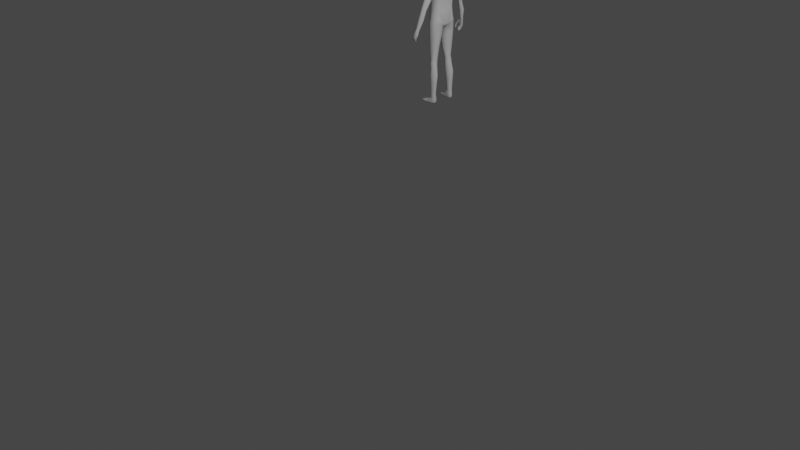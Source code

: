 # Source: GothicChurch.blend  (saved by Blender 2.80.74; exported with 4.5.12 LTS)
import bpy
from mathutils import Matrix  # noqa: F401  (used for matrix-valued properties, if any)

bpy.ops.wm.read_factory_settings(use_empty=True)
scene = bpy.context.scene
scene.name = 'Scene'

# ---- collections
col_collection = bpy.data.collections.new('Collection'); scene.collection.children.link(col_collection)
col_parts = bpy.data.collections.new('PARTS'); scene.collection.children.link(col_parts)
col_tower = bpy.data.collections.new('Tower'); scene.collection.children.link(col_tower)
col_transcept = bpy.data.collections.new('Transcept'); scene.collection.children.link(col_transcept)
col_nave = bpy.data.collections.new('Nave'); scene.collection.children.link(col_nave)
col_aisles = bpy.data.collections.new('Aisles'); scene.collection.children.link(col_aisles)
col_chancel = bpy.data.collections.new('Chancel'); scene.collection.children.link(col_chancel)

# ---- materials (node trees are filled in below, after node groups)
mat_man_roughmaterial = bpy.data.materials.new('Man RoughMaterial ')

# ---- material node trees

# ---- world
world_world = bpy.data.worlds.new('World'); scene.world = world_world
world_world.use_nodes = True; world_world.node_tree.nodes.clear()
_N = world_world.node_tree.nodes; _L = world_world.node_tree.links
n0 = _N.new('ShaderNodeOutputWorld'); n0.name = 'World Output'; n0.location = (300, 300)
n1 = _N.new('ShaderNodeBackground'); n1.name = 'Background'; n1.location = (10, 300)
n1.inputs[0].default_value = (0.05088, 0.05088, 0.05088, 1.0)
_L.new(n1.outputs[0], n0.inputs[0])
n0.is_active_output = True
world_world.color = (0.05088, 0.05088, 0.05088)
world_world.use_sun_shadow = False
world_world.sun_shadow_jitter_overblur = 0.0

# ---- cameras
cam_camera = bpy.data.cameras.new('Camera')
cam_camera.clip_end = 100.0
cam_camera.ortho_scale = 7.314

# ---- lights
light_light = bpy.data.lights.new('Light', 'POINT')
light_light.transmission_factor = 0.0
light_light.energy = 1000.0
light_light.shadow_soft_size = 0.1
light_light.shadow_maximum_resolution = 0.006
light_light.use_absolute_resolution = True

# ---- meshes
me_church_floor_2x2x0_2 = bpy.data.meshes.new('Church Floor 2x2x0.2')
me_church_floor_2x2x0_2.from_pydata([], [], [])
me_church_floor_2x2x0_2.materials.append(None)
me_church_floor_2x2x0_2.update()
me_church_vault_8x8 = bpy.data.meshes.new('Church Vault 8x8')
me_church_vault_8x8.from_pydata([], [], [])
me_church_vault_8x8.materials.append(None)
me_church_vault_8x8.update()
me_church_corner_1x4x0_2 = bpy.data.meshes.new('Church Corner 1x4x0.2')
me_church_corner_1x4x0_2.from_pydata([], [], [])
me_church_corner_1x4x0_2.materials.append(None)
me_church_corner_1x4x0_2.update()
me_church_floor_2x4x0_2 = bpy.data.meshes.new('Church Floor 2x4x0.2')
me_church_floor_2x4x0_2.from_pydata([], [], [])
me_church_floor_2x4x0_2.materials.append(None)
me_church_floor_2x4x0_2.update()
me_church_floor_4x4x0_2 = bpy.data.meshes.new('Church Floor 4x4x0.2')
me_church_floor_4x4x0_2.from_pydata([], [], [])
me_church_floor_4x4x0_2.materials.append(None)
me_church_floor_4x4x0_2.update()
me_church_front_door_4x4x0_2 = bpy.data.meshes.new('Church Front Door 4x4x0.2')
me_church_front_door_4x4x0_2.from_pydata([], [], [])
me_church_front_door_4x4x0_2.materials.append(None)
me_church_front_door_4x4x0_2.update()
me_church_wall_4x4x0_2 = bpy.data.meshes.new('Church Wall 4x4x0.2')
me_church_wall_4x4x0_2.from_pydata([], [], [])
me_church_wall_4x4x0_2.materials.append(None)
me_church_wall_4x4x0_2.update()
me_church_window_4x4x0_2 = bpy.data.meshes.new('Church Window 4x4x0.2')
me_church_window_4x4x0_2.from_pydata([], [], [])
me_church_window_4x4x0_2.materials.append(None)
me_church_window_4x4x0_2.update()
me_man = bpy.data.meshes.new('Man')
me_man.from_pydata([(1.105, 0.42, 3.364), (1.115, 0.01396, 3.32), (1.092, 0.5537, 2.534), (1.035, -0.2129, 2.504), (0.2336, 0.7025, -0.07645), (0.1193, -0.5964, -0.1817), (0.283, 0.4893, 3.656), (0.2926, -0.09597, 3.648), (0.2675, -0.54, 0.9209), (0.2879, -0.5983, 2.116), (0.2867, -0.578, 2.481), (0.2893, 0.6935, 2.483), (0.2889, 0.6526, 2.088), (0.2835, 0.4537, 0.9282), (0.8384, 0.4238, 1.232), (0.8678, 0.4933, 2.21), (0.9301, 0.5961, 2.517), (0.9929, 0.4428, 3.427), (0.93, -0.2842, 2.478), (0.8501, -0.3339, 2.164), (0.829, -0.3233, 1.202), (0.865, -0.3467, 0.2527), (0.9148, 0.4549, 0.4298), (0.9741, -0.02491, 3.417), (0.2556, 0.362, 3.829), (0.2415, -0.02343, 3.821), (0.9995, 0.444, -5.618), (0.7329, 0.371, -5.645), (1.023, 0.1002, -5.613), (0.7689, 0.04584, -5.614), (0.8928, -0.3544, -0.05061), (0.9682, 0.4894, 0.1151), (0.254, 0.6082, -0.1396), (0.2754, -0.5027, -0.4444), (0.9534, -0.1041, -2.834), (0.9169, 0.31, -2.838), (0.5189, 0.2949, -2.867), (0.5461, -0.1112, -2.863), (0.9664, -0.04865, -3.396), (0.9589, 0.3814, -3.387), (0.5793, 0.3297, -3.397), (0.5866, -0.07385, -3.396), (0.9521, 0.4038, -1.811), (0.371, 0.3357, -1.81), (0.3854, -0.2917, -1.933), (0.8992, -0.2026, -1.946), (1.053, 0.07829, -4.141), (1.013, 0.535, -4.103), (0.5922, 0.3938, -4.112), (0.6156, 0.0003902, -4.109), (0.6401, 0.6319, 0.1534), (0.6653, -0.5018, 0.0757), (0.7297, 0.499, 3.506), (0.7127, -0.04789, 3.508), (0.6553, -0.4558, 1.061), (0.6947, -0.4841, 2.136), (0.7436, -0.4293, 2.496), (0.735, 0.6381, 2.497), (0.6926, 0.5776, 2.134), (0.6713, 0.5208, 1.064), (0.8559, 0.4602, -5.639), (0.9145, 0.03046, -5.615), (0.7047, -0.482, -0.2179), (0.6191, 0.6656, 0.1034), (0.7642, -0.1789, -2.853), (0.7459, 0.3424, -2.855), (0.7587, -0.1391, -3.399), (0.7811, 0.4343, -3.387), (0.7097, 0.4694, -1.82), (0.7147, -0.3342, -1.94), (0.8033, -0.05322, -4.131), (0.7738, 0.5843, -4.093), (1.106, 0.1935, 3.399), (0.9623, 0.1152, 1.27), (0.996, 0.1262, 2.178), (1.039, 0.1922, 2.346), (0.06589, 0.4414, -0.3774), (0.4617, 0.2033, 3.757), (1.064, 0.1528, 0.5121), (1.007, 0.2342, 3.503), (0.3789, 0.1731, 3.894), (0.7337, 0.2067, -5.63), (1.106, 0.262, -5.62), (0.1499, 0.1397, -0.4871), (1.135, 0.04757, 0.1047), (0.4688, 0.1274, -2.87), (1.022, 0.1351, -2.837), (0.4907, 0.1497, -3.397), (1.083, 0.1652, -3.396), (1.124, 0.101, -1.786), (0.2141, 0.06703, -1.818), (0.5233, 0.1986, -4.115), (1.192, 0.2576, -4.143), (0.778, 0.2278, 3.626), (1.161, 0.5326, 3.016), (1.047, -0.1008, 2.993), (0.3052, 0.6142, 3.099), (0.3001, -0.3238, 3.088), (0.9518, 0.5561, 3.042), (0.9531, -0.1921, 3.039), (0.7388, -0.2544, 3.056), (0.7429, 0.5962, 3.053), (1.423, 0.5229, 2.613), (1.972, 0.3784, 1.325), (1.556, 0.3051, 2.809), (1.327, -0.1082, 2.563), (1.477, 0.04701, 2.734), (1.532, 0.1437, 2.803), (1.195, 0.2394, 2.176), (1.189, -0.03019, 2.312), (1.262, 0.4283, 2.234), (2.461, 0.07241, -0.1291), (2.12, 0.1974, 1.426), (1.939, 0.04744, 1.364), (2.038, 0.04732, 1.411), (2.094, 0.08751, 1.433), (1.788, 0.2835, 1.238), (1.756, 0.1341, 1.262), (1.847, 0.3629, 1.263), (2.332, -0.01794, 0.5806), (2.501, -0.008718, -0.08499), (2.313, -0.1225, -0.1103), (2.401, -0.124, -0.0886), (2.457, -0.1019, -0.07822), (2.228, 0.08959, -0.1829), (2.184, -0.02259, -0.1581), (2.32, 0.1085, -0.176), (1.954, 0.1104, 0.489), (2.307, -0.05046, 0.5745), (2.188, -0.02185, 0.5518), (2.411, 0.1197, 0.558), (2.32, 0.2861, 0.5422), (2.175, 0.3288, 0.5098), (2.038, 0.2773, 0.4924), (2.414, 0.0946, -0.2884), (2.343, -0.2256, -1.28), (2.494, -0.1667, -0.2278), (2.339, -0.5189, -1.18), (2.327, 0.0952, -0.278), (2.318, -0.2239, -1.275), (2.326, -0.2295, -0.2436), (2.307, -0.5178, -1.178), (2.543, -0.03623, -0.8928), (2.589, -0.3636, -0.7433), (2.511, -0.3662, -0.7434), (2.481, -0.0345, -0.8927), (2.473, -0.14, -1.16), (2.502, -0.4516, -1.017), (2.452, -0.4506, -1.016), (2.431, -0.1385, -1.157), (2.539, -0.0541, -0.2397), (2.333, -0.4326, -1.237), (2.232, -0.158, -0.252), (2.273, -0.4301, -1.231), (2.442, -0.2589, -0.7916), (2.619, -0.2613, -0.7888), (2.398, -0.3494, -1.062), (2.523, -0.3522, -1.068), (2.525, 0.0304, -0.2733), (2.273, -0.3225, -1.276), (2.437, -0.1401, -0.8431), (2.392, -0.2374, -1.116), (2.334, -0.3254, -1.284), (2.278, 0.009687, -0.248), (2.612, -0.1422, -0.8441), (2.517, -0.2404, -1.124), (2.53, -0.261, -0.4989), (2.39, -0.3011, -0.532), (2.402, 0.05687, -0.6375), (2.484, 0.05695, -0.6274), (2.575, -0.1678, -0.522), (2.321, -0.1975, -0.5804), (2.57, -0.04382, -0.5733), (2.35, -0.04292, -0.6008), (2.178, -0.5032, -1.036), (2.15, -0.5075, -0.934), (2.178, -0.4328, -1.054), (2.15, -0.4283, -0.9542), (2.248, -0.5074, -1.053), (2.229, -0.5123, -0.9528), (2.248, -0.4371, -1.071), (2.229, -0.4331, -0.9729), (2.161, -0.4456, -0.7019), (2.144, -0.3729, -0.7247), (2.227, -0.3782, -0.7696), (2.236, -0.4607, -0.7449), (0.9873, 0.4794, -6.005), (0.9982, 0.4099, -6.332), (1.146, -0.6789, -6.196), (1.168, -0.7116, -6.329), (0.7348, 0.452, -6.007), (0.7757, 0.3975, -6.332), (0.8191, -0.7005, -6.198), (0.8094, -0.7332, -6.332), (1.069, 0.001712, -5.967), (1.151, -0.08762, -6.308), (0.7193, -0.02744, -5.952), (0.7164, -0.1172, -6.31), (1.094, 0.2022, -6.33), (0.7046, 0.2286, -5.981), (1.057, 0.2568, -5.995), (0.7469, 0.1772, -6.331), (0.9867, -0.7062, -6.201), (0.9924, -0.7407, -6.333), (0.8615, 0.5049, -6.01), (0.897, 0.4318, -6.336), (0.9306, -0.1098, -6.314), (0.892, -0.0425, -5.914), (0.9209, 0.1847, -6.34), (1.179, -0.7199, -6.268), (0.9995, 0.4836, -6.244), (0.739, 0.4634, -6.244), (0.8052, -0.7438, -6.27), (0.7093, -0.07636, -6.227), (1.166, -0.04477, -6.229), (1.109, 0.2407, -6.243), (0.7126, 0.2117, -6.24), (0.8622, 0.5095, -6.244), (0.9995, -0.7873, -6.269), (1.155, -0.325, -6.103), (0.7294, -0.3957, -6.33), (1.186, -0.3661, -6.328), (0.7572, -0.3525, -6.097), (0.9572, -0.3824, -6.339), (0.9536, -0.3357, -6.076), (0.7102, -0.3806, -6.253), (1.225, -0.346, -6.253), (0.2925, 0.4439, 5.311), (0.5811, -0.2766, 5.132), (0.2206, -0.1218, 4.079), (0.3286, -0.3091, 5.57), (0.3037, 0.09646, 5.677), (0.2292, 0.29, 4.215), (0.2107, -0.6, 4.518), (0.2725, -0.6417, 5.12), (0.51, -0.2547, 4.619), (0.5186, 0.1728, 4.743), (0.623, 0.1589, 5.21), (0.2193, 0.4735, 4.819), (0.344, 0.3323, 5.518), (0.3605, 0.3425, 4.791), (0.4302, 0.2079, 4.382), (0.527, -0.305, 5.333), (0.3476, -0.4791, 4.561), (0.1647, -0.5135, 4.147), (0.2235, 0.3919, 4.582), (0.4811, 0.3305, 5.216), (0.3472, -0.1928, 4.308), (0.5223, 0.1343, 5.373), (0.4367, -0.4973, 5.117), (0.2997, -0.5517, 5.334), (0.3047, -0.05919, 5.672), (0.333, 0.1153, 4.12), (0.2521, -0.678, 4.862), (0.5656, -0.2955, 4.911), (0.5752, 0.1754, 4.993), (0.5949, -0.0361, 4.683), (0.6031, -0.03627, 5.17), (0.2473, 0.4918, 5.073), (0.278, -0.4305, 4.316), (0.4493, -0.4567, 5.291), (0.3382, 0.3105, 4.631), (0.4889, 0.2747, 5.389), (0.4097, 0.3531, 5.037), (0.449, 0.02478, 4.285), (0.5044, -0.03729, 5.37), (0.3954, -0.5283, 4.881), (0.6369, -0.04094, 4.969), (1.568, 0.5216, 2.289), (1.657, 0.04281, 2.389), (1.747, 0.2706, 2.484), (1.7, 0.1257, 2.453), (1.336, 0.4697, 2.118), (1.329, 0.1676, 1.909), (1.401, 0.04886, 2.076), (1.558, -0.0476, 2.279), (1.981, 0.0335, 1.568), (2.037, 0.09515, 1.599), (1.882, 0.029, 1.509), (1.9, 0.3657, 1.479), (2.063, 0.212, 1.599), (1.769, 0.3966, 1.391), (1.718, 0.2808, 1.35), (1.679, 0.1214, 1.418), (2.101, 0.03203, 1.214), (2.193, 0.179, 1.221), (2.054, 0.3374, 1.14), (1.925, 0.353, 1.085), (1.847, 0.3053, 1.062), (2.161, 0.06953, 1.232), (1.809, 0.1285, 1.079), (1.998, 0.03474, 1.173), (0.2892, 0.6775, 2.218), (0.9058, 0.4691, 2.286), (0.7184, 0.6145, 2.244), (0.9644, 0.35, -3.135), (0.5632, 0.3185, -3.157), (0.5825, -0.09789, -3.154), (0.9892, -0.08264, -3.137), (0.7856, 0.3923, -3.145), (0.7866, -0.1664, -3.149), (1.081, 0.1522, -3.139), (0.4949, 0.1409, -3.159), (0.9796, 0.47, -0.8082), (0.2915, 0.4969, -0.8702), (0.3105, -0.4266, -1.067), (0.9115, -0.3005, -0.9678), (0.7135, -0.4382, -1.011), (0.6654, 0.5985, -0.8026), (0.1528, 0.1053, -1.059), (1.159, 0.07438, -0.8842), (1.04, 0.08756, -4.764), (1.007, 0.4965, -4.744), (0.6517, 0.3842, -4.76), (0.6804, 0.01961, -4.745), (0.8503, -0.01783, -4.758), (0.8085, 0.5318, -4.747), (0.6123, 0.202, -4.756), (1.155, 0.2594, -4.768), (-1.105, 0.42, 3.364), (-1.115, 0.01396, 3.32), (-1.092, 0.5537, 2.534), (-1.035, -0.2129, 2.504), (-0.2336, 0.7025, -0.07645), (-0.1193, -0.5964, -0.1817), (-0.283, 0.4893, 3.656), (-0.2926, -0.09597, 3.648), (-0.2675, -0.54, 0.9209), (-0.2879, -0.5983, 2.116), (-0.2867, -0.578, 2.481), (-0.2893, 0.6935, 2.483), (-0.2889, 0.6526, 2.088), (-0.2835, 0.4537, 0.9282), (0.0, 0.4937, 0.8891), (-0.8384, 0.4238, 1.232), (0.0, 0.7038, 2.079), (-0.8678, 0.4933, 2.21), (0.0, 0.7378, 2.506), (-0.9301, 0.5961, 2.517), (0.0, 0.4906, 3.616), (-0.9929, 0.4428, 3.427), (0.0, -0.6643, 2.511), (-0.93, -0.2842, 2.478), (0.0, -0.6953, 2.107), (-0.8501, -0.3339, 2.164), (0.0, -0.627, 0.8936), (-0.829, -0.3233, 1.202), (0.0, -0.5898, -0.1797), (-0.865, -0.3467, 0.2527), (0.0, 0.6773, -0.04894), (-0.9148, 0.4549, 0.4298), (0.0, -0.1368, 3.615), (-0.9741, -0.02491, 3.417), (-0.2556, 0.362, 3.829), (0.0, 0.3643, 3.812), (-0.2415, -0.02343, 3.821), (0.0, -0.0927, 3.815), (-0.9995, 0.444, -5.618), (-0.7329, 0.371, -5.645), (-1.023, 0.1002, -5.613), (-0.7689, 0.04584, -5.614), (-0.8928, -0.3544, -0.05061), (-0.9682, 0.4894, 0.1151), (-0.254, 0.6082, -0.1396), (-0.2754, -0.5027, -0.4444), (-0.9534, -0.1041, -2.834), (-0.9169, 0.31, -2.838), (-0.5189, 0.2949, -2.867), (-0.5461, -0.1112, -2.863), (-0.9664, -0.04865, -3.396), (-0.9589, 0.3814, -3.387), (-0.5793, 0.3297, -3.397), (-0.5866, -0.07385, -3.396), (-0.9521, 0.4038, -1.811), (-0.371, 0.3357, -1.81), (-0.3854, -0.2917, -1.933), (-0.8992, -0.2026, -1.946), (-1.053, 0.07829, -4.141), (-1.013, 0.535, -4.103), (-0.5922, 0.3938, -4.112), (-0.6156, 0.0003902, -4.109), (-0.6401, 0.6319, 0.1534), (-0.6653, -0.5018, 0.0757), (-0.7297, 0.499, 3.506), (-0.7127, -0.04789, 3.508), (-0.6553, -0.4558, 1.061), (-0.6947, -0.4841, 2.136), (-0.7436, -0.4293, 2.496), (-0.735, 0.6381, 2.497), (-0.6926, 0.5776, 2.134), (-0.6713, 0.5208, 1.064), (-0.8559, 0.4602, -5.639), (-0.9145, 0.03046, -5.615), (-0.7047, -0.482, -0.2179), (-0.6191, 0.6656, 0.1034), (-0.7642, -0.1789, -2.853), (-0.7459, 0.3424, -2.855), (-0.7587, -0.1391, -3.399), (-0.7811, 0.4343, -3.387), (-0.7097, 0.4694, -1.82), (-0.7147, -0.3342, -1.94), (-0.8033, -0.05322, -4.131), (-0.7738, 0.5843, -4.093), (-1.106, 0.1935, 3.399), (-0.9623, 0.1152, 1.27), (-0.996, 0.1262, 2.178), (-1.039, 0.1922, 2.346), (-0.06589, 0.4414, -0.3774), (-0.4617, 0.2033, 3.757), (0.0, 0.4169, -0.3676), (-1.064, 0.1528, 0.5121), (-1.007, 0.2342, 3.503), (-0.3789, 0.1731, 3.894), (-0.7337, 0.2067, -5.63), (-1.106, 0.262, -5.62), (-0.1499, 0.1397, -0.4871), (-1.135, 0.04757, 0.1047), (-0.4688, 0.1274, -2.87), (-1.022, 0.1351, -2.837), (-0.4907, 0.1497, -3.397), (-1.083, 0.1652, -3.396), (-1.124, 0.101, -1.786), (-0.2141, 0.06703, -1.818), (-0.5233, 0.1986, -4.115), (-1.192, 0.2576, -4.143), (-0.778, 0.2278, 3.626), (-1.161, 0.5326, 3.016), (-1.047, -0.1008, 2.993), (-0.3052, 0.6142, 3.099), (-0.3001, -0.3238, 3.088), (0.0, 0.6331, 3.094), (-0.9518, 0.5561, 3.042), (-0.9531, -0.1921, 3.039), (0.0, -0.383, 3.091), (-0.7388, -0.2544, 3.056), (-0.7429, 0.5962, 3.053), (-1.423, 0.5229, 2.613), (-1.972, 0.3784, 1.325), (-1.556, 0.3051, 2.809), (-1.327, -0.1082, 2.563), (-1.477, 0.04701, 2.734), (-1.532, 0.1437, 2.803), (-1.195, 0.2394, 2.176), (-1.189, -0.03019, 2.312), (-1.262, 0.4283, 2.234), (-2.461, 0.07241, -0.1291), (-2.12, 0.1974, 1.426), (-1.939, 0.04744, 1.364), (-2.038, 0.04732, 1.411), (-2.094, 0.08751, 1.433), (-1.788, 0.2835, 1.238), (-1.756, 0.1341, 1.262), (-1.847, 0.3629, 1.263), (-2.332, -0.01794, 0.5806), (-2.501, -0.008718, -0.08499), (-2.313, -0.1225, -0.1103), (-2.401, -0.124, -0.0886), (-2.457, -0.1019, -0.07822), (-2.228, 0.08959, -0.1829), (-2.184, -0.02259, -0.1581), (-2.32, 0.1085, -0.176), (-1.954, 0.1104, 0.489), (-2.307, -0.05046, 0.5745), (-2.188, -0.02185, 0.5518), (-2.411, 0.1197, 0.558), (-2.32, 0.2861, 0.5422), (-2.175, 0.3288, 0.5098), (-2.038, 0.2773, 0.4924), (-2.414, 0.0946, -0.2884), (-2.343, -0.2256, -1.28), (-2.494, -0.1667, -0.2278), (-2.339, -0.5189, -1.18), (-2.327, 0.0952, -0.278), (-2.318, -0.2239, -1.275), (-2.326, -0.2295, -0.2436), (-2.307, -0.5178, -1.178), (-2.543, -0.03623, -0.8928), (-2.589, -0.3636, -0.7433), (-2.511, -0.3662, -0.7434), (-2.481, -0.0345, -0.8927), (-2.473, -0.14, -1.16), (-2.502, -0.4516, -1.017), (-2.452, -0.4506, -1.016), (-2.431, -0.1385, -1.157), (-2.539, -0.0541, -0.2397), (-2.333, -0.4326, -1.237), (-2.232, -0.158, -0.252), (-2.273, -0.4301, -1.231), (-2.442, -0.2589, -0.7916), (-2.619, -0.2613, -0.7888), (-2.398, -0.3494, -1.062), (-2.523, -0.3522, -1.068), (-2.525, 0.0304, -0.2733), (-2.273, -0.3225, -1.276), (-2.437, -0.1401, -0.8431), (-2.392, -0.2374, -1.116), (-2.334, -0.3254, -1.284), (-2.278, 0.009687, -0.248), (-2.612, -0.1422, -0.8441), (-2.517, -0.2404, -1.124), (-2.53, -0.261, -0.4989), (-2.39, -0.3011, -0.532), (-2.402, 0.05687, -0.6375), (-2.484, 0.05695, -0.6274), (-2.575, -0.1678, -0.522), (-2.321, -0.1975, -0.5804), (-2.57, -0.04382, -0.5733), (-2.35, -0.04292, -0.6008), (-2.178, -0.5032, -1.036), (-2.15, -0.5075, -0.934), (-2.178, -0.4328, -1.054), (-2.15, -0.4283, -0.9542), (-2.248, -0.5074, -1.053), (-2.229, -0.5123, -0.9528), (-2.248, -0.4371, -1.071), (-2.229, -0.4331, -0.9729), (-2.161, -0.4456, -0.7019), (-2.144, -0.3729, -0.7247), (-2.227, -0.3782, -0.7696), (-2.236, -0.4607, -0.7449), (-0.9873, 0.4794, -6.005), (-0.9982, 0.4099, -6.332), (-1.146, -0.6789, -6.196), (-1.168, -0.7116, -6.329), (-0.7348, 0.452, -6.007), (-0.7757, 0.3975, -6.332), (-0.8191, -0.7005, -6.198), (-0.8094, -0.7332, -6.332), (-1.069, 0.001712, -5.967), (-1.151, -0.08762, -6.308), (-0.7193, -0.02744, -5.952), (-0.7164, -0.1172, -6.31), (-1.094, 0.2022, -6.33), (-0.7046, 0.2286, -5.981), (-1.057, 0.2568, -5.995), (-0.7469, 0.1772, -6.331), (-0.9867, -0.7062, -6.201), (-0.9924, -0.7407, -6.333), (-0.8615, 0.5049, -6.01), (-0.897, 0.4318, -6.336), (-0.9306, -0.1098, -6.314), (-0.892, -0.0425, -5.914), (-0.9209, 0.1847, -6.34), (-1.179, -0.7199, -6.268), (-0.9995, 0.4836, -6.244), (-0.739, 0.4634, -6.244), (-0.8052, -0.7438, -6.27), (-0.7093, -0.07636, -6.227), (-1.166, -0.04477, -6.229), (-1.109, 0.2407, -6.243), (-0.7126, 0.2117, -6.24), (-0.8622, 0.5095, -6.244), (-0.9995, -0.7873, -6.269), (-1.155, -0.325, -6.103), (-0.7294, -0.3957, -6.33), (-1.186, -0.3661, -6.328), (-0.7572, -0.3525, -6.097), (-0.9572, -0.3824, -6.339), (-0.9536, -0.3357, -6.076), (-0.7102, -0.3806, -6.253), (-1.225, -0.346, -6.253), (-0.2925, 0.4439, 5.311), (-0.5811, -0.2766, 5.132), (-0.2206, -0.1218, 4.079), (-0.3286, -0.3091, 5.57), (-0.3037, 0.09646, 5.677), (-0.2292, 0.29, 4.215), (-0.2107, -0.6, 4.518), (-0.2725, -0.6417, 5.12), (-0.51, -0.2547, 4.619), (-0.5186, 0.1728, 4.743), (-0.623, 0.1589, 5.21), (-0.2193, 0.4735, 4.819), (-0.344, 0.3323, 5.518), (-0.3605, 0.3425, 4.791), (-0.4302, 0.2079, 4.382), (-0.527, -0.305, 5.333), (-0.3476, -0.4791, 4.561), (-0.1647, -0.5135, 4.147), (-0.2235, 0.3919, 4.582), (-0.4811, 0.3305, 5.216), (-0.3472, -0.1928, 4.308), (-0.5223, 0.1343, 5.373), (-0.4367, -0.4973, 5.117), (-0.2997, -0.5517, 5.334), (-0.3047, -0.05919, 5.672), (-0.333, 0.1153, 4.12), (-0.2521, -0.678, 4.862), (-0.5656, -0.2955, 4.911), (-0.5752, 0.1754, 4.993), (-0.5949, -0.0361, 4.683), (-0.6031, -0.03627, 5.17), (-0.2473, 0.4918, 5.073), (-0.278, -0.4305, 4.316), (-0.4493, -0.4567, 5.291), (-0.3382, 0.3105, 4.631), (-0.4889, 0.2747, 5.389), (-0.4097, 0.3531, 5.037), (-0.449, 0.02478, 4.285), (-0.5044, -0.03729, 5.37), (-0.3954, -0.5283, 4.881), (-0.6369, -0.04094, 4.969), (0.0, -0.3672, 5.656), (0.0, 0.1351, 5.728), (0.0, -0.1204, 4.012), (0.0, 0.3554, 4.075), (0.0, -0.7596, 4.501), (0.0, -0.7243, 5.123), (0.0, 0.5851, 4.838), (0.0, 0.4993, 5.332), (0.0, 0.4837, 4.511), (0.0, 0.3382, 5.582), (0.0, -0.5649, 4.073), (0.0, -0.5975, 5.347), (0.0, -0.08123, 5.752), (0.0, -0.7891, 4.875), (0.0, 0.5555, 5.178), (-1.568, 0.5216, 2.289), (-1.657, 0.04281, 2.389), (-1.747, 0.2706, 2.484), (-1.7, 0.1257, 2.453), (-1.336, 0.4697, 2.118), (-1.329, 0.1676, 1.909), (-1.401, 0.04886, 2.076), (-1.558, -0.0476, 2.279), (-1.981, 0.0335, 1.568), (-2.037, 0.09515, 1.599), (-1.882, 0.029, 1.509), (-1.9, 0.3657, 1.479), (-2.063, 0.212, 1.599), (-1.769, 0.3966, 1.391), (-1.718, 0.2808, 1.35), (-1.679, 0.1214, 1.418), (-2.101, 0.03203, 1.214), (-2.193, 0.179, 1.221), (-2.054, 0.3374, 1.14), (-1.925, 0.353, 1.085), (-1.847, 0.3053, 1.062), (-2.161, 0.06953, 1.232), (-1.809, 0.1285, 1.079), (-1.998, 0.03474, 1.173), (-0.2892, 0.6775, 2.218), (0.0, 0.7245, 2.228), (-0.9058, 0.4691, 2.286), (-0.7184, 0.6145, 2.244), (-0.9644, 0.35, -3.135), (-0.5632, 0.3185, -3.157), (-0.5825, -0.09789, -3.154), (-0.9892, -0.08264, -3.137), (-0.7856, 0.3923, -3.145), (-0.7866, -0.1664, -3.149), (-1.081, 0.1522, -3.139), (-0.4949, 0.1409, -3.159), (-0.9796, 0.47, -0.8082), (-0.2915, 0.4969, -0.8702), (-0.3105, -0.4266, -1.067), (-0.9115, -0.3005, -0.9678), (-0.7135, -0.4382, -1.011), (-0.6654, 0.5985, -0.8026), (-0.1528, 0.1053, -1.059), (-1.159, 0.07438, -0.8842), (-1.04, 0.08756, -4.764), (-1.007, 0.4965, -4.744), (-0.6517, 0.3842, -4.76), (-0.6804, 0.01961, -4.745), (-0.8503, -0.01783, -4.758), (-0.8085, 0.5318, -4.747), (-0.6123, 0.202, -4.756), (-1.155, 0.2594, -4.768)], [], [(2, 94, 102, 110), (13, 4, 349, 333), (97, 7, 351, 433), (6, 339, 354, 24), (76, 5, 347, 409), (5, 8, 345, 347), (8, 9, 343, 345), (9, 10, 341, 343), (96, 11, 337, 430), (292, 12, 335, 642), (12, 13, 333, 335), (21, 78, 73, 20), (3, 18, 19, 74, 75), (58, 59, 13, 12), (294, 58, 12, 292), (101, 57, 11, 96), (55, 56, 10, 9), (54, 55, 9, 8), (51, 54, 8, 5), (318, 311, 28, 82), (93, 77, 7, 53), (100, 53, 7, 97), (59, 50, 4, 13), (15, 74, 73, 14), (2, 75, 74, 15, 293, 16), (14, 73, 78, 22), (94, 2, 16, 98), (95, 1, 23, 99), (74, 19, 20, 73), (72, 79, 23, 1), (77, 6, 24, 80), (24, 232, 252, 80), (351, 7, 25, 356), (60, 204, 190, 27), (316, 312, 26, 60), (317, 313, 27, 81), (315, 314, 29, 61), (51, 5, 33, 62), (76, 4, 32, 83), (50, 22, 31, 63), (78, 21, 30, 84), (69, 44, 37, 64), (90, 43, 36, 85), (68, 42, 35, 65), (89, 45, 34, 86), (300, 297, 41, 66), (302, 296, 40, 87), (299, 295, 39, 67), (301, 298, 38, 88), (310, 306, 45, 89), (308, 303, 42, 68), (309, 304, 43, 90), (307, 305, 44, 69), (66, 41, 49, 70), (87, 40, 48, 91), (67, 39, 47, 71), (88, 38, 46, 92), (40, 67, 71, 48), (38, 66, 70, 46), (306, 307, 69, 45), (304, 308, 68, 43), (296, 299, 67, 40), (298, 300, 66, 38), (43, 68, 65, 36), (45, 69, 64, 34), (4, 50, 63, 32), (21, 51, 62, 30), (311, 315, 61, 28), (313, 316, 60, 27), (26, 186, 204, 60), (14, 22, 50, 59), (99, 23, 53, 100), (79, 93, 53, 23), (21, 20, 54, 51), (20, 19, 55, 54), (19, 18, 56, 55), (98, 16, 57, 101), (293, 15, 58, 294), (15, 14, 59, 58), (17, 52, 93, 79), (82, 200, 186, 26), (39, 88, 92, 47), (41, 87, 91, 49), (305, 309, 90, 44), (303, 310, 89, 42), (295, 301, 88, 39), (297, 302, 87, 41), (42, 89, 86, 35), (44, 90, 85, 37), (22, 78, 84, 31), (5, 76, 83, 33), (314, 317, 81, 29), (28, 194, 200, 82), (354, 605, 232, 24), (7, 77, 80, 25), (0, 17, 79, 72), (52, 6, 77, 93), (312, 318, 82, 26), (4, 76, 409, 349), (3, 75, 108, 109), (110, 108, 75, 2), (17, 98, 101, 52), (18, 99, 100, 56), (3, 95, 99, 18), (0, 94, 98, 17), (56, 100, 97, 10), (52, 101, 96, 6), (6, 96, 430, 339), (10, 97, 433, 341), (72, 107, 104, 0), (3, 109, 105, 95), (95, 105, 106, 1), (1, 106, 107, 72), (281, 279, 103, 118), (279, 280, 112, 103), (277, 276, 114, 115), (280, 277, 115, 112), (119, 128, 122, 123), (130, 119, 123, 120), (129, 127, 125, 121), (128, 129, 121, 122), (282, 281, 118, 116), (283, 282, 116, 117), (276, 278, 113, 114), (278, 283, 117, 113), (125, 163, 152, 121), (124, 138, 163, 125), (126, 134, 138, 124), (111, 158, 134, 126), (131, 130, 120, 111), (132, 131, 111, 126), (133, 132, 126, 124), (127, 133, 124, 125), (290, 288, 133, 127), (288, 287, 132, 133), (287, 286, 131, 132), (286, 285, 130, 131), (284, 291, 129, 128), (291, 290, 127, 129), (285, 289, 119, 130), (289, 284, 128, 119), (94, 0, 104, 102), (157, 147, 137, 151), (147, 148, 141, 137), (161, 149, 139, 159), (149, 146, 135, 139), (123, 136, 150, 120), (159, 139, 135, 162), (168, 169, 142, 145), (173, 168, 145, 160), (166, 167, 144, 143), (170, 166, 143, 155), (145, 142, 146, 149), (160, 145, 149, 161), (143, 144, 148, 147), (155, 143, 147, 157), (164, 155, 157, 165), (144, 154, 156, 148), (172, 170, 155, 164), (167, 171, 154, 144), (141, 153, 151, 137), (122, 140, 136, 123), (148, 156, 153, 141), (165, 157, 151, 162), (146, 165, 162, 135), (169, 172, 164, 142), (142, 164, 165, 146), (154, 160, 161, 156), (171, 173, 160, 154), (153, 159, 162, 151), (121, 152, 140, 122), (156, 161, 159, 153), (152, 163, 173, 171), (134, 158, 172, 169), (158, 150, 170, 172), (150, 136, 166, 170), (136, 140, 167, 166), (163, 138, 168, 173), (138, 134, 169, 168), (174, 175, 177, 176), (176, 177, 181, 180), (180, 181, 179, 178), (178, 179, 175, 174), (176, 180, 178, 174), (181, 177, 183, 184), (185, 184, 171, 167), (179, 181, 184, 185), (177, 175, 182, 183), (175, 179, 185, 182), (183, 182, 140, 152), (182, 185, 167, 140), (184, 183, 152, 171), (120, 150, 158, 111), (224, 222, 192, 202), (223, 221, 189, 203), (218, 202, 192, 212), (226, 219, 188, 209), (217, 204, 186, 210), (216, 199, 190, 211), (225, 222, 196, 213), (215, 200, 194, 214), (208, 198, 195, 206), (61, 207, 194, 28), (29, 196, 207, 61), (205, 187, 198, 208), (210, 186, 200, 215), (213, 196, 199, 216), (191, 205, 208, 201), (81, 199, 196, 29), (27, 190, 199, 81), (201, 208, 206, 197), (211, 190, 204, 217), (209, 188, 202, 218), (220, 223, 203, 193), (219, 224, 202, 188), (189, 209, 218, 203), (191, 211, 217, 205), (197, 213, 216, 201), (187, 210, 215, 198), (198, 215, 214, 195), (220, 225, 213, 197), (201, 216, 211, 191), (205, 217, 210, 187), (221, 226, 209, 189), (203, 218, 212, 193), (195, 214, 226, 221), (193, 212, 225, 220), (194, 207, 224, 219), (197, 206, 223, 220), (212, 192, 222, 225), (214, 194, 219, 226), (206, 195, 221, 223), (207, 196, 222, 224), (227, 258, 616, 609), (227, 609, 611, 239), (227, 239, 262, 246), (227, 246, 263, 258), (228, 254, 267, 257), (228, 257, 265, 242), (228, 242, 260, 249), (228, 249, 266, 254), (25, 229, 604, 356), (229, 252, 264, 247), (229, 247, 259, 244), (229, 244, 612, 604), (230, 242, 265, 251), (230, 251, 614, 602), (230, 602, 613, 250), (230, 250, 260, 242), (231, 248, 262, 239), (231, 239, 611, 603), (231, 603, 614, 251), (231, 251, 265, 248), (232, 605, 610, 245), (232, 245, 261, 241), (232, 241, 264, 252), (80, 252, 229, 25), (233, 244, 259, 243), (233, 243, 266, 253), (233, 253, 615, 606), (233, 606, 612, 244), (234, 253, 266, 249), (234, 249, 260, 250), (234, 250, 613, 607), (234, 607, 615, 253), (235, 247, 264, 256), (235, 256, 267, 254), (235, 254, 266, 243), (235, 243, 259, 247), (236, 241, 261, 240), (236, 240, 263, 255), (236, 255, 267, 256), (236, 256, 264, 241), (237, 255, 263, 246), (237, 246, 262, 248), (237, 248, 265, 257), (237, 257, 267, 255), (238, 245, 610, 608), (238, 608, 616, 258), (238, 258, 263, 240), (238, 240, 261, 245), (105, 109, 274, 275), (106, 105, 275, 269), (109, 108, 273, 274), (108, 110, 272, 273), (104, 107, 271, 270), (107, 106, 269, 271), (102, 104, 270, 268), (110, 102, 268, 272), (275, 274, 283, 278), (269, 275, 278, 276), (274, 273, 282, 283), (273, 272, 281, 282), (270, 271, 277, 280), (271, 269, 276, 277), (268, 270, 280, 279), (272, 268, 279, 281), (115, 114, 284, 289), (112, 115, 289, 285), (113, 117, 290, 291), (114, 113, 291, 284), (103, 112, 285, 286), (118, 103, 286, 287), (116, 118, 287, 288), (117, 116, 288, 290), (16, 293, 294, 57), (57, 294, 292, 11), (11, 292, 642, 337), (37, 85, 302, 297), (35, 86, 301, 295), (34, 64, 300, 298), (36, 65, 299, 296), (86, 34, 298, 301), (65, 35, 295, 299), (85, 36, 296, 302), (64, 37, 297, 300), (31, 84, 310, 303), (33, 83, 309, 305), (32, 63, 308, 304), (30, 62, 307, 306), (62, 33, 305, 307), (83, 32, 304, 309), (63, 31, 303, 308), (84, 30, 306, 310), (47, 92, 318, 312), (49, 91, 317, 314), (48, 71, 316, 313), (46, 70, 315, 311), (70, 49, 314, 315), (91, 48, 313, 317), (71, 47, 312, 316), (92, 46, 311, 318), (321, 444, 436, 426), (332, 333, 349, 323), (429, 433, 351, 326), (325, 353, 354, 339), (407, 409, 347, 324), (324, 347, 345, 327), (327, 345, 343, 328), (328, 343, 341, 329), (428, 430, 337, 330), (641, 642, 335, 331), (331, 335, 333, 332), (348, 346, 404, 410), (322, 406, 405, 344, 342), (389, 331, 332, 390), (644, 641, 331, 389), (435, 428, 330, 388), (386, 328, 329, 387), (385, 327, 328, 386), (382, 324, 327, 385), (668, 414, 359, 661), (425, 384, 326, 408), (434, 429, 326, 384), (390, 332, 323, 381), (336, 334, 404, 405), (321, 338, 643, 336, 405, 406), (334, 350, 410, 404), (426, 431, 338, 321), (427, 432, 352, 320), (405, 404, 346, 344), (403, 320, 352, 411), (408, 412, 353, 325), (353, 412, 586, 566), (351, 356, 355, 326), (391, 358, 524, 538), (666, 391, 357, 662), (667, 413, 358, 663), (665, 392, 360, 664), (382, 393, 364, 324), (407, 415, 363, 323), (381, 394, 362, 350), (410, 416, 361, 348), (400, 395, 368, 375), (422, 417, 367, 374), (399, 396, 366, 373), (421, 418, 365, 376), (650, 397, 372, 647), (652, 419, 371, 646), (649, 398, 370, 645), (651, 420, 369, 648), (660, 421, 376, 656), (658, 399, 373, 653), (659, 422, 374, 654), (657, 400, 375, 655), (397, 401, 380, 372), (419, 423, 379, 371), (398, 402, 378, 370), (420, 424, 377, 369), (371, 379, 402, 398), (369, 377, 401, 397), (656, 376, 400, 657), (654, 374, 399, 658), (646, 371, 398, 649), (648, 369, 397, 650), (374, 367, 396, 399), (376, 365, 395, 400), (323, 363, 394, 381), (348, 361, 393, 382), (661, 359, 392, 665), (663, 358, 391, 666), (357, 391, 538, 520), (334, 390, 381, 350), (432, 434, 384, 352), (411, 352, 384, 425), (348, 382, 385, 346), (346, 385, 386, 344), (344, 386, 387, 342), (431, 435, 388, 338), (643, 644, 389, 336), (336, 389, 390, 334), (340, 411, 425, 383), (414, 357, 520, 534), (370, 378, 424, 420), (372, 380, 423, 419), (655, 375, 422, 659), (653, 373, 421, 660), (645, 370, 420, 651), (647, 372, 419, 652), (373, 366, 418, 421), (375, 368, 417, 422), (350, 362, 416, 410), (324, 364, 415, 407), (664, 360, 413, 667), (359, 414, 534, 528), (354, 353, 566, 605), (326, 355, 412, 408), (319, 403, 411, 340), (383, 425, 408, 325), (662, 357, 414, 668), (323, 349, 409, 407), (322, 443, 442, 406), (444, 321, 406, 442), (340, 383, 435, 431), (342, 387, 434, 432), (322, 342, 432, 427), (319, 340, 431, 426), (387, 329, 429, 434), (383, 325, 428, 435), (325, 339, 430, 428), (329, 341, 433, 429), (403, 319, 438, 441), (322, 427, 439, 443), (427, 320, 440, 439), (320, 403, 441, 440), (630, 452, 437, 628), (628, 437, 446, 629), (626, 449, 448, 625), (629, 446, 449, 626), (453, 457, 456, 462), (464, 454, 457, 453), (463, 455, 459, 461), (462, 456, 455, 463), (631, 450, 452, 630), (632, 451, 450, 631), (625, 448, 447, 627), (627, 447, 451, 632), (459, 455, 486, 497), (458, 459, 497, 472), (460, 458, 472, 468), (445, 460, 468, 492), (465, 445, 454, 464), (466, 460, 445, 465), (467, 458, 460, 466), (461, 459, 458, 467), (639, 461, 467, 637), (637, 467, 466, 636), (636, 466, 465, 635), (635, 465, 464, 634), (633, 462, 463, 640), (640, 463, 461, 639), (634, 464, 453, 638), (638, 453, 462, 633), (426, 436, 438, 319), (491, 485, 471, 481), (481, 471, 475, 482), (495, 493, 473, 483), (483, 473, 469, 480), (457, 454, 484, 470), (493, 496, 469, 473), (502, 479, 476, 503), (507, 494, 479, 502), (500, 477, 478, 501), (504, 489, 477, 500), (479, 483, 480, 476), (494, 495, 483, 479), (477, 481, 482, 478), (489, 491, 481, 477), (498, 499, 491, 489), (478, 482, 490, 488), (506, 498, 489, 504), (501, 478, 488, 505), (475, 471, 485, 487), (456, 457, 470, 474), (482, 475, 487, 490), (499, 496, 485, 491), (480, 469, 496, 499), (503, 476, 498, 506), (476, 480, 499, 498), (488, 490, 495, 494), (505, 488, 494, 507), (487, 485, 496, 493), (455, 456, 474, 486), (490, 487, 493, 495), (486, 505, 507, 497), (468, 503, 506, 492), (492, 506, 504, 484), (484, 504, 500, 470), (470, 500, 501, 474), (497, 507, 502, 472), (472, 502, 503, 468), (508, 510, 511, 509), (510, 514, 515, 511), (514, 512, 513, 515), (512, 508, 509, 513), (510, 508, 512, 514), (515, 518, 517, 511), (519, 501, 505, 518), (513, 519, 518, 515), (511, 517, 516, 509), (509, 516, 519, 513), (517, 486, 474, 516), (516, 474, 501, 519), (518, 505, 486, 517), (454, 445, 492, 484), (558, 536, 526, 556), (557, 537, 523, 555), (552, 546, 526, 536), (560, 543, 522, 553), (551, 544, 520, 538), (550, 545, 524, 533), (559, 547, 530, 556), (549, 548, 528, 534), (542, 540, 529, 532), (392, 359, 528, 541), (360, 392, 541, 530), (539, 542, 532, 521), (544, 549, 534, 520), (547, 550, 533, 530), (525, 535, 542, 539), (413, 360, 530, 533), (358, 413, 533, 524), (535, 531, 540, 542), (545, 551, 538, 524), (543, 552, 536, 522), (554, 527, 537, 557), (553, 522, 536, 558), (523, 537, 552, 543), (525, 539, 551, 545), (531, 535, 550, 547), (521, 532, 549, 544), (532, 529, 548, 549), (554, 531, 547, 559), (535, 525, 545, 550), (539, 521, 544, 551), (555, 523, 543, 560), (537, 527, 546, 552), (529, 555, 560, 548), (527, 554, 559, 546), (528, 553, 558, 541), (531, 554, 557, 540), (546, 559, 556, 526), (548, 560, 553, 528), (540, 557, 555, 529), (541, 558, 556, 530), (561, 609, 616, 592), (561, 573, 611, 609), (561, 580, 596, 573), (561, 592, 597, 580), (562, 591, 601, 588), (562, 576, 599, 591), (562, 583, 594, 576), (562, 588, 600, 583), (355, 356, 604, 563), (563, 581, 598, 586), (563, 578, 593, 581), (563, 604, 612, 578), (564, 585, 599, 576), (564, 602, 614, 585), (564, 584, 613, 602), (564, 576, 594, 584), (565, 573, 596, 582), (565, 603, 611, 573), (565, 585, 614, 603), (565, 582, 599, 585), (566, 579, 610, 605), (566, 575, 595, 579), (566, 586, 598, 575), (412, 355, 563, 586), (567, 577, 593, 578), (567, 587, 600, 577), (567, 606, 615, 587), (567, 578, 612, 606), (568, 583, 600, 587), (568, 584, 594, 583), (568, 607, 613, 584), (568, 587, 615, 607), (569, 590, 598, 581), (569, 588, 601, 590), (569, 577, 600, 588), (569, 581, 593, 577), (570, 574, 595, 575), (570, 589, 597, 574), (570, 590, 601, 589), (570, 575, 598, 590), (571, 580, 597, 589), (571, 582, 596, 580), (571, 591, 599, 582), (571, 589, 601, 591), (572, 608, 610, 579), (572, 592, 616, 608), (572, 574, 597, 592), (572, 579, 595, 574), (439, 624, 623, 443), (440, 618, 624, 439), (443, 623, 622, 442), (442, 622, 621, 444), (438, 619, 620, 441), (441, 620, 618, 440), (436, 617, 619, 438), (444, 621, 617, 436), (624, 627, 632, 623), (618, 625, 627, 624), (623, 632, 631, 622), (622, 631, 630, 621), (619, 629, 626, 620), (620, 626, 625, 618), (617, 628, 629, 619), (621, 630, 628, 617), (449, 638, 633, 448), (446, 634, 638, 449), (447, 640, 639, 451), (448, 633, 640, 447), (437, 635, 634, 446), (452, 636, 635, 437), (450, 637, 636, 452), (451, 639, 637, 450), (338, 388, 644, 643), (388, 330, 641, 644), (330, 337, 642, 641), (368, 647, 652, 417), (366, 645, 651, 418), (365, 648, 650, 395), (367, 646, 649, 396), (418, 651, 648, 365), (396, 649, 645, 366), (417, 652, 646, 367), (395, 650, 647, 368), (362, 653, 660, 416), (364, 655, 659, 415), (363, 654, 658, 394), (361, 656, 657, 393), (393, 657, 655, 364), (415, 659, 654, 363), (394, 658, 653, 362), (416, 660, 656, 361), (378, 662, 668, 424), (380, 664, 667, 423), (379, 663, 666, 402), (377, 661, 665, 401), (401, 665, 664, 380), (423, 667, 663, 379), (402, 666, 662, 378), (424, 668, 661, 377)])
me_man.polygons.foreach_set('use_smooth', [True] * 664)
me_man.materials.append(mat_man_roughmaterial)
me_man.use_remesh_preserve_volume = False
me_man.use_remesh_preserve_attributes = False
me_man.use_mirror_vertex_groups = False
me_man.update()

# ---- objects
ob_light = bpy.data.objects.new('Light', light_light)
ob_camera = bpy.data.objects.new('Camera', cam_camera)
ob_church_floor_2x2x0_2 = bpy.data.objects.new('Church Floor 2x2x0.2', None)
ob_church_vault_8x8 = bpy.data.objects.new('Church Vault 8x8', None)
ob_church_floor_2x2x0_2_proxy = bpy.data.objects.new('Church Floor 2x2x0.2_proxy', me_church_floor_2x2x0_2)
ob_church_vault_8x8_proxy = bpy.data.objects.new('Church Vault 8x8_proxy', me_church_vault_8x8)
ob_church_corner_1x4x0_2 = bpy.data.objects.new('Church Corner 1x4x0.2', None)
ob_church_corner_1x4x0_2_proxy = bpy.data.objects.new('Church Corner 1x4x0.2_proxy', me_church_corner_1x4x0_2)
ob_church_floor_2x4x0_2 = bpy.data.objects.new('Church Floor 2x4x0.2', None)
ob_church_floor_2x4x0_2_proxy = bpy.data.objects.new('Church Floor 2x4x0.2_proxy', me_church_floor_2x4x0_2)
ob_church_floor_4x4x0_2 = bpy.data.objects.new('Church Floor 4x4x0.2', None)
ob_church_floor_4x4x0_2_proxy = bpy.data.objects.new('Church Floor 4x4x0.2_proxy', me_church_floor_4x4x0_2)
ob_church_front_door_4x4x0_2 = bpy.data.objects.new('Church Front Door 4x4x0.2', None)
ob_church_front_door_4x4x0_2_proxy = bpy.data.objects.new('Church Front Door 4x4x0.2_proxy', me_church_front_door_4x4x0_2)
ob_church_wall_4x4x0_2 = bpy.data.objects.new('Church Wall 4x4x0.2', None)
ob_church_wall_4x4x0_2_proxy = bpy.data.objects.new('Church Wall 4x4x0.2_proxy', me_church_wall_4x4x0_2)
ob_church_window_4x4x0_2 = bpy.data.objects.new('Church Window 4x4x0.2', None)
ob_church_window_4x4x0_2_proxy = bpy.data.objects.new('Church Window 4x4x0.2_proxy', me_church_window_4x4x0_2)
ob_man = bpy.data.objects.new('Man', me_man)

# ---- transforms, parenting, visibility, modifiers, constraints
ob_light.location = (4.076, 1.005, 5.904)
ob_light.rotation_euler = (0.6503, 0.05522, 1.866)
ob_light.lock_rotations_4d = False
ob_light.empty_display_type = 'ARROWS'
ob_light.color = (0.0, 0.0, 0.0, 0.0)
ob_light.lineart.crease_threshold = 0.0
ob_camera.location = (7.359, -6.926, 4.958)
ob_camera.rotation_euler = (1.109, 0.0, 0.8149)
ob_camera.lock_rotations_4d = False
ob_camera.empty_display_type = 'ARROWS'
ob_camera.color = (0.0, 0.0, 0.0, 0.0)
ob_camera.display_type = 'WIRE'
ob_camera.lineart.crease_threshold = 0.0
ob_church_floor_2x2x0_2.location = (0.0, 0.0, 0.0)
ob_church_vault_8x8.location = (0.0, 0.0, 0.0)
ob_church_floor_2x2x0_2_proxy.location = (-10.03, 1.777, 0.0)
ob_church_floor_2x2x0_2_proxy.scale = (1.0, 1.0, 0.01)
ob_church_floor_2x2x0_2_proxy.empty_image_offset = (-0.5, -0.5)
ob_church_floor_2x2x0_2_proxy.lineart.crease_threshold = 0.0
ob_church_vault_8x8_proxy.location = (0.0, 0.0, 11.05)
ob_church_vault_8x8_proxy.empty_image_offset = (-0.5, -0.5)
ob_church_vault_8x8_proxy.lineart.crease_threshold = 0.0
ob_church_corner_1x4x0_2.location = (0.0, 0.0, 0.0)
ob_church_corner_1x4x0_2_proxy.location = (8.069, 0.0, 0.0)
ob_church_corner_1x4x0_2_proxy.empty_image_offset = (-0.5, -0.5)
ob_church_corner_1x4x0_2_proxy.lineart.crease_threshold = 0.0
ob_church_floor_2x4x0_2.location = (0.0, 0.0, 0.0)
ob_church_floor_2x4x0_2_proxy.location = (-10.04, 4.935, 0.0)
ob_church_floor_2x4x0_2_proxy.empty_image_offset = (-0.5, -0.5)
ob_church_floor_2x4x0_2_proxy.lineart.crease_threshold = 0.0
ob_church_floor_4x4x0_2.location = (0.0, 0.0, 0.0)
ob_church_floor_4x4x0_2_proxy.location = (-10.05, 10.49, 0.0)
ob_church_floor_4x4x0_2_proxy.empty_image_offset = (-0.5, -0.5)
ob_church_floor_4x4x0_2_proxy.lineart.crease_threshold = 0.0
ob_church_front_door_4x4x0_2.location = (0.0, 0.0, 0.0)
ob_church_front_door_4x4x0_2_proxy.location = (2.728, 0.0, 0.0)
ob_church_front_door_4x4x0_2_proxy.empty_image_offset = (-0.5, -0.5)
ob_church_front_door_4x4x0_2_proxy.lineart.crease_threshold = 0.0
ob_church_wall_4x4x0_2.location = (0.0, 0.0, 0.0)
ob_church_wall_4x4x0_2_proxy.location = (5.091, 0.0, 0.0)
ob_church_wall_4x4x0_2_proxy.empty_image_offset = (-0.5, -0.5)
ob_church_wall_4x4x0_2_proxy.lineart.crease_threshold = 0.0
ob_church_window_4x4x0_2.location = (0.0, 0.0, 0.0)
ob_church_window_4x4x0_2_proxy.location = (0.0, 0.0, 0.0)
ob_church_window_4x4x0_2_proxy.empty_image_offset = (-0.5, -0.5)
ob_church_window_4x4x0_2_proxy.lineart.crease_threshold = 0.0
ob_man.location = (-2.228, 2.805, 1.029)
ob_man.rotation_euler = (0.0, -0.0, -1.571)
ob_man.scale = (0.1636, 0.1636, 0.1636)
ob_man.lock_rotations_4d = False
ob_man.empty_display_type = 'ARROWS'
ob_man.lineart.crease_threshold = 0.0

# ---- collection membership
col_collection.objects.link(ob_light)
col_collection.objects.link(ob_camera)
col_parts.objects.link(ob_church_floor_2x2x0_2)
col_parts.objects.link(ob_church_vault_8x8)
col_parts.objects.link(ob_church_floor_2x2x0_2_proxy)
col_parts.objects.link(ob_church_vault_8x8_proxy)
col_parts.objects.link(ob_church_corner_1x4x0_2)
col_parts.objects.link(ob_church_corner_1x4x0_2_proxy)
col_parts.objects.link(ob_church_floor_2x4x0_2)
col_parts.objects.link(ob_church_floor_2x4x0_2_proxy)
col_parts.objects.link(ob_church_floor_4x4x0_2)
col_parts.objects.link(ob_church_floor_4x4x0_2_proxy)
col_parts.objects.link(ob_church_front_door_4x4x0_2)
col_parts.objects.link(ob_church_front_door_4x4x0_2_proxy)
col_parts.objects.link(ob_church_wall_4x4x0_2)
col_parts.objects.link(ob_church_wall_4x4x0_2_proxy)
col_parts.objects.link(ob_church_window_4x4x0_2)
col_parts.objects.link(ob_church_window_4x4x0_2_proxy)
col_parts.objects.link(ob_man)

# ---- scene / render settings (as saved in the file)
scene.camera = ob_camera
scene.frame_start = 1; scene.frame_end = 250; scene.frame_set(1)
scene.render.engine = 'BLENDER_EEVEE_NEXT'
scene.cycles.use_denoising = False
scene.cycles.samples = 128
scene.cycles.sampling_pattern = 'TABULATED_SOBOL'
scene.cycles.use_adaptive_sampling = False
scene.cycles.use_light_tree = False
scene.view_settings.view_transform = 'Filmic'
bpy.context.view_layer.update()
